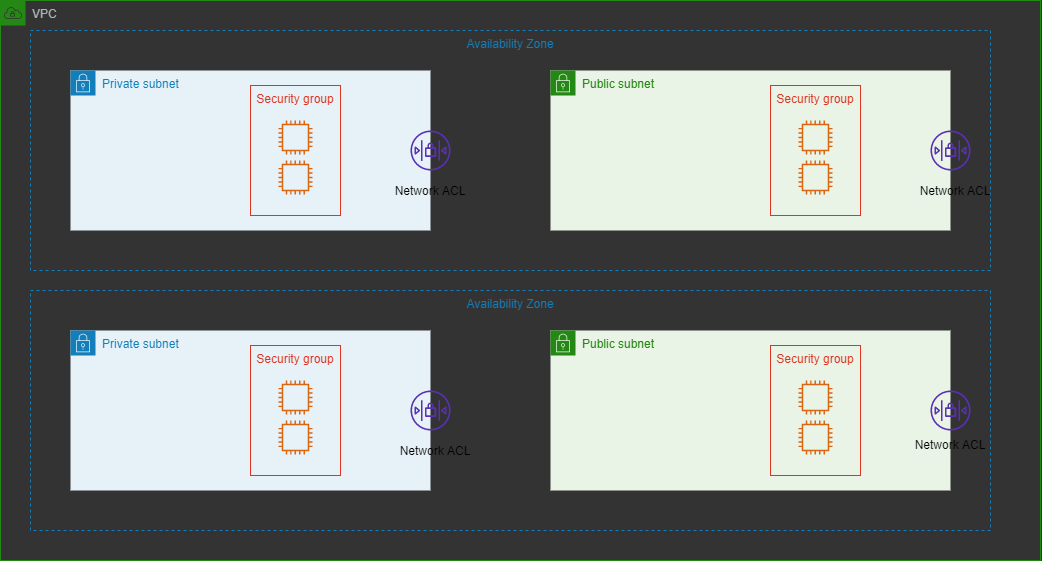

The diagram above was exported from draw.io. Its source (the exported page's mxGraphModel, read from the mxfile embedded in the PNG):
<mxGraphModel dx="1696" dy="1029" grid="1" gridSize="10" guides="1" tooltips="1" connect="1" arrows="1" fold="1" page="0" pageScale="1" pageWidth="827" pageHeight="1169" background="#333333" math="0" shadow="0">
  <root>
    <mxCell id="0" />
    <mxCell id="1" parent="0" />
    <mxCell id="Pjc-KMeR-e09_FtIa_at-1" value="VPC" style="points=[[0,0],[0.25,0],[0.5,0],[0.75,0],[1,0],[1,0.25],[1,0.5],[1,0.75],[1,1],[0.75,1],[0.5,1],[0.25,1],[0,1],[0,0.75],[0,0.5],[0,0.25]];outlineConnect=0;gradientColor=none;html=1;whiteSpace=wrap;fontSize=12;fontStyle=0;shape=mxgraph.aws4.group;grIcon=mxgraph.aws4.group_vpc;strokeColor=#248814;fillColor=none;verticalAlign=top;align=left;spacingLeft=30;fontColor=#AAB7B8;dashed=0;" vertex="1" parent="1">
      <mxGeometry x="-200" y="-320" width="1040" height="560" as="geometry" />
    </mxCell>
    <mxCell id="Pjc-KMeR-e09_FtIa_at-26" value="" style="group" vertex="1" connectable="0" parent="1">
      <mxGeometry x="-170" y="-290" width="970" height="240" as="geometry" />
    </mxCell>
    <mxCell id="Pjc-KMeR-e09_FtIa_at-2" value="Availability Zone" style="fillColor=none;strokeColor=#147EBA;dashed=1;verticalAlign=top;fontStyle=0;fontColor=#147EBA;" vertex="1" parent="Pjc-KMeR-e09_FtIa_at-26">
      <mxGeometry width="960" height="240" as="geometry" />
    </mxCell>
    <mxCell id="Pjc-KMeR-e09_FtIa_at-24" value="" style="group" vertex="1" connectable="0" parent="Pjc-KMeR-e09_FtIa_at-26">
      <mxGeometry x="40" y="40" width="405" height="160" as="geometry" />
    </mxCell>
    <mxCell id="Pjc-KMeR-e09_FtIa_at-4" value="Private subnet" style="points=[[0,0],[0.25,0],[0.5,0],[0.75,0],[1,0],[1,0.25],[1,0.5],[1,0.75],[1,1],[0.75,1],[0.5,1],[0.25,1],[0,1],[0,0.75],[0,0.5],[0,0.25]];outlineConnect=0;gradientColor=none;html=1;whiteSpace=wrap;fontSize=12;fontStyle=0;shape=mxgraph.aws4.group;grIcon=mxgraph.aws4.group_security_group;grStroke=0;strokeColor=#147EBA;fillColor=#E6F2F8;verticalAlign=top;align=left;spacingLeft=30;fontColor=#147EBA;dashed=0;" vertex="1" parent="Pjc-KMeR-e09_FtIa_at-24">
      <mxGeometry width="360" height="160" as="geometry" />
    </mxCell>
    <mxCell id="Pjc-KMeR-e09_FtIa_at-12" value="" style="outlineConnect=0;fontColor=#232F3E;gradientColor=none;fillColor=#5A30B5;strokeColor=none;dashed=0;verticalLabelPosition=bottom;verticalAlign=top;align=center;html=1;fontSize=12;fontStyle=0;aspect=fixed;pointerEvents=1;shape=mxgraph.aws4.network_access_control_list;" vertex="1" parent="Pjc-KMeR-e09_FtIa_at-24">
      <mxGeometry x="340" y="60" width="40" height="40" as="geometry" />
    </mxCell>
    <mxCell id="Pjc-KMeR-e09_FtIa_at-13" value="Security group" style="fillColor=none;strokeColor=#DD3522;verticalAlign=top;fontStyle=0;fontColor=#DD3522;" vertex="1" parent="Pjc-KMeR-e09_FtIa_at-24">
      <mxGeometry x="180" y="15" width="90" height="130" as="geometry" />
    </mxCell>
    <mxCell id="Pjc-KMeR-e09_FtIa_at-14" value="" style="outlineConnect=0;fontColor=#232F3E;gradientColor=none;fillColor=#D86613;strokeColor=none;dashed=0;verticalLabelPosition=bottom;verticalAlign=top;align=center;html=1;fontSize=12;fontStyle=0;aspect=fixed;pointerEvents=1;shape=mxgraph.aws4.instance2;" vertex="1" parent="Pjc-KMeR-e09_FtIa_at-24">
      <mxGeometry x="208" y="50" width="34" height="34" as="geometry" />
    </mxCell>
    <mxCell id="Pjc-KMeR-e09_FtIa_at-15" value="" style="outlineConnect=0;fontColor=#232F3E;gradientColor=none;fillColor=#D86613;strokeColor=none;dashed=0;verticalLabelPosition=bottom;verticalAlign=top;align=center;html=1;fontSize=12;fontStyle=0;aspect=fixed;pointerEvents=1;shape=mxgraph.aws4.instance2;" vertex="1" parent="Pjc-KMeR-e09_FtIa_at-24">
      <mxGeometry x="208" y="90" width="34" height="34" as="geometry" />
    </mxCell>
    <mxCell id="Pjc-KMeR-e09_FtIa_at-42" value="Network ACL" style="text;html=1;strokeColor=none;fillColor=none;align=center;verticalAlign=middle;whiteSpace=wrap;rounded=0;" vertex="1" parent="Pjc-KMeR-e09_FtIa_at-24">
      <mxGeometry x="315" y="110" width="90" height="20" as="geometry" />
    </mxCell>
    <mxCell id="Pjc-KMeR-e09_FtIa_at-25" value="" style="group" vertex="1" connectable="0" parent="Pjc-KMeR-e09_FtIa_at-26">
      <mxGeometry x="520" y="40" width="420" height="160" as="geometry" />
    </mxCell>
    <mxCell id="Pjc-KMeR-e09_FtIa_at-5" value="Public subnet" style="points=[[0,0],[0.25,0],[0.5,0],[0.75,0],[1,0],[1,0.25],[1,0.5],[1,0.75],[1,1],[0.75,1],[0.5,1],[0.25,1],[0,1],[0,0.75],[0,0.5],[0,0.25]];outlineConnect=0;gradientColor=none;html=1;whiteSpace=wrap;fontSize=12;fontStyle=0;shape=mxgraph.aws4.group;grIcon=mxgraph.aws4.group_security_group;grStroke=0;strokeColor=#248814;fillColor=#E9F3E6;verticalAlign=top;align=left;spacingLeft=30;fontColor=#248814;dashed=0;" vertex="1" parent="Pjc-KMeR-e09_FtIa_at-25">
      <mxGeometry width="400" height="160" as="geometry" />
    </mxCell>
    <mxCell id="Pjc-KMeR-e09_FtIa_at-16" value="Security group" style="fillColor=none;strokeColor=#DD3522;verticalAlign=top;fontStyle=0;fontColor=#DD3522;" vertex="1" parent="Pjc-KMeR-e09_FtIa_at-25">
      <mxGeometry x="220" y="15" width="90" height="130" as="geometry" />
    </mxCell>
    <mxCell id="Pjc-KMeR-e09_FtIa_at-17" value="" style="outlineConnect=0;fontColor=#232F3E;gradientColor=none;fillColor=#D86613;strokeColor=none;dashed=0;verticalLabelPosition=bottom;verticalAlign=top;align=center;html=1;fontSize=12;fontStyle=0;aspect=fixed;pointerEvents=1;shape=mxgraph.aws4.instance2;" vertex="1" parent="Pjc-KMeR-e09_FtIa_at-25">
      <mxGeometry x="248" y="50" width="34" height="34" as="geometry" />
    </mxCell>
    <mxCell id="Pjc-KMeR-e09_FtIa_at-18" value="" style="outlineConnect=0;fontColor=#232F3E;gradientColor=none;fillColor=#D86613;strokeColor=none;dashed=0;verticalLabelPosition=bottom;verticalAlign=top;align=center;html=1;fontSize=12;fontStyle=0;aspect=fixed;pointerEvents=1;shape=mxgraph.aws4.instance2;" vertex="1" parent="Pjc-KMeR-e09_FtIa_at-25">
      <mxGeometry x="248" y="90" width="34" height="34" as="geometry" />
    </mxCell>
    <mxCell id="Pjc-KMeR-e09_FtIa_at-19" value="" style="outlineConnect=0;fontColor=#232F3E;gradientColor=none;fillColor=#5A30B5;strokeColor=none;dashed=0;verticalLabelPosition=bottom;verticalAlign=top;align=center;html=1;fontSize=12;fontStyle=0;aspect=fixed;pointerEvents=1;shape=mxgraph.aws4.network_access_control_list;" vertex="1" parent="Pjc-KMeR-e09_FtIa_at-25">
      <mxGeometry x="380" y="60" width="40" height="40" as="geometry" />
    </mxCell>
    <mxCell id="Pjc-KMeR-e09_FtIa_at-59" value="Network ACL" style="text;html=1;strokeColor=none;fillColor=none;align=center;verticalAlign=middle;whiteSpace=wrap;rounded=0;" vertex="1" parent="Pjc-KMeR-e09_FtIa_at-26">
      <mxGeometry x="880" y="150" width="90" height="20" as="geometry" />
    </mxCell>
    <mxCell id="Pjc-KMeR-e09_FtIa_at-28" value="" style="group" vertex="1" connectable="0" parent="1">
      <mxGeometry x="-170" y="-30" width="965" height="240" as="geometry" />
    </mxCell>
    <mxCell id="Pjc-KMeR-e09_FtIa_at-29" value="Availability Zone" style="fillColor=none;strokeColor=#147EBA;dashed=1;verticalAlign=top;fontStyle=0;fontColor=#147EBA;" vertex="1" parent="Pjc-KMeR-e09_FtIa_at-28">
      <mxGeometry width="960" height="240" as="geometry" />
    </mxCell>
    <mxCell id="Pjc-KMeR-e09_FtIa_at-30" value="" style="group" vertex="1" connectable="0" parent="Pjc-KMeR-e09_FtIa_at-28">
      <mxGeometry x="40" y="40" width="380" height="160" as="geometry" />
    </mxCell>
    <mxCell id="Pjc-KMeR-e09_FtIa_at-31" value="Private subnet" style="points=[[0,0],[0.25,0],[0.5,0],[0.75,0],[1,0],[1,0.25],[1,0.5],[1,0.75],[1,1],[0.75,1],[0.5,1],[0.25,1],[0,1],[0,0.75],[0,0.5],[0,0.25]];outlineConnect=0;gradientColor=none;html=1;whiteSpace=wrap;fontSize=12;fontStyle=0;shape=mxgraph.aws4.group;grIcon=mxgraph.aws4.group_security_group;grStroke=0;strokeColor=#147EBA;fillColor=#E6F2F8;verticalAlign=top;align=left;spacingLeft=30;fontColor=#147EBA;dashed=0;" vertex="1" parent="Pjc-KMeR-e09_FtIa_at-30">
      <mxGeometry width="360" height="160" as="geometry" />
    </mxCell>
    <mxCell id="Pjc-KMeR-e09_FtIa_at-32" value="" style="outlineConnect=0;fontColor=#232F3E;gradientColor=none;fillColor=#5A30B5;strokeColor=none;dashed=0;verticalLabelPosition=bottom;verticalAlign=top;align=center;html=1;fontSize=12;fontStyle=0;aspect=fixed;pointerEvents=1;shape=mxgraph.aws4.network_access_control_list;" vertex="1" parent="Pjc-KMeR-e09_FtIa_at-30">
      <mxGeometry x="340" y="60" width="40" height="40" as="geometry" />
    </mxCell>
    <mxCell id="Pjc-KMeR-e09_FtIa_at-33" value="Security group" style="fillColor=none;strokeColor=#DD3522;verticalAlign=top;fontStyle=0;fontColor=#DD3522;" vertex="1" parent="Pjc-KMeR-e09_FtIa_at-30">
      <mxGeometry x="180" y="15" width="90" height="130" as="geometry" />
    </mxCell>
    <mxCell id="Pjc-KMeR-e09_FtIa_at-34" value="" style="outlineConnect=0;fontColor=#232F3E;gradientColor=none;fillColor=#D86613;strokeColor=none;dashed=0;verticalLabelPosition=bottom;verticalAlign=top;align=center;html=1;fontSize=12;fontStyle=0;aspect=fixed;pointerEvents=1;shape=mxgraph.aws4.instance2;" vertex="1" parent="Pjc-KMeR-e09_FtIa_at-30">
      <mxGeometry x="208" y="50" width="34" height="34" as="geometry" />
    </mxCell>
    <mxCell id="Pjc-KMeR-e09_FtIa_at-35" value="" style="outlineConnect=0;fontColor=#232F3E;gradientColor=none;fillColor=#D86613;strokeColor=none;dashed=0;verticalLabelPosition=bottom;verticalAlign=top;align=center;html=1;fontSize=12;fontStyle=0;aspect=fixed;pointerEvents=1;shape=mxgraph.aws4.instance2;" vertex="1" parent="Pjc-KMeR-e09_FtIa_at-30">
      <mxGeometry x="208" y="90" width="34" height="34" as="geometry" />
    </mxCell>
    <mxCell id="Pjc-KMeR-e09_FtIa_at-36" value="" style="group" vertex="1" connectable="0" parent="Pjc-KMeR-e09_FtIa_at-28">
      <mxGeometry x="520" y="40" width="445" height="160" as="geometry" />
    </mxCell>
    <mxCell id="Pjc-KMeR-e09_FtIa_at-37" value="Public subnet" style="points=[[0,0],[0.25,0],[0.5,0],[0.75,0],[1,0],[1,0.25],[1,0.5],[1,0.75],[1,1],[0.75,1],[0.5,1],[0.25,1],[0,1],[0,0.75],[0,0.5],[0,0.25]];outlineConnect=0;gradientColor=none;html=1;whiteSpace=wrap;fontSize=12;fontStyle=0;shape=mxgraph.aws4.group;grIcon=mxgraph.aws4.group_security_group;grStroke=0;strokeColor=#248814;fillColor=#E9F3E6;verticalAlign=top;align=left;spacingLeft=30;fontColor=#248814;dashed=0;" vertex="1" parent="Pjc-KMeR-e09_FtIa_at-36">
      <mxGeometry width="400" height="160" as="geometry" />
    </mxCell>
    <mxCell id="Pjc-KMeR-e09_FtIa_at-38" value="Security group" style="fillColor=none;strokeColor=#DD3522;verticalAlign=top;fontStyle=0;fontColor=#DD3522;" vertex="1" parent="Pjc-KMeR-e09_FtIa_at-36">
      <mxGeometry x="220" y="15" width="90" height="130" as="geometry" />
    </mxCell>
    <mxCell id="Pjc-KMeR-e09_FtIa_at-39" value="" style="outlineConnect=0;fontColor=#232F3E;gradientColor=none;fillColor=#D86613;strokeColor=none;dashed=0;verticalLabelPosition=bottom;verticalAlign=top;align=center;html=1;fontSize=12;fontStyle=0;aspect=fixed;pointerEvents=1;shape=mxgraph.aws4.instance2;" vertex="1" parent="Pjc-KMeR-e09_FtIa_at-36">
      <mxGeometry x="248" y="50" width="34" height="34" as="geometry" />
    </mxCell>
    <mxCell id="Pjc-KMeR-e09_FtIa_at-40" value="" style="outlineConnect=0;fontColor=#232F3E;gradientColor=none;fillColor=#D86613;strokeColor=none;dashed=0;verticalLabelPosition=bottom;verticalAlign=top;align=center;html=1;fontSize=12;fontStyle=0;aspect=fixed;pointerEvents=1;shape=mxgraph.aws4.instance2;" vertex="1" parent="Pjc-KMeR-e09_FtIa_at-36">
      <mxGeometry x="248" y="90" width="34" height="34" as="geometry" />
    </mxCell>
    <mxCell id="Pjc-KMeR-e09_FtIa_at-41" value="" style="outlineConnect=0;fontColor=#232F3E;gradientColor=none;fillColor=#5A30B5;strokeColor=none;dashed=0;verticalLabelPosition=bottom;verticalAlign=top;align=center;html=1;fontSize=12;fontStyle=0;aspect=fixed;pointerEvents=1;shape=mxgraph.aws4.network_access_control_list;" vertex="1" parent="Pjc-KMeR-e09_FtIa_at-36">
      <mxGeometry x="380" y="60" width="40" height="40" as="geometry" />
    </mxCell>
    <mxCell id="Pjc-KMeR-e09_FtIa_at-61" value="Network ACL" style="text;html=1;strokeColor=none;fillColor=none;align=center;verticalAlign=middle;whiteSpace=wrap;rounded=0;" vertex="1" parent="Pjc-KMeR-e09_FtIa_at-36">
      <mxGeometry x="355" y="104" width="90" height="20" as="geometry" />
    </mxCell>
    <mxCell id="Pjc-KMeR-e09_FtIa_at-60" value="Network ACL" style="text;html=1;strokeColor=none;fillColor=none;align=center;verticalAlign=middle;whiteSpace=wrap;rounded=0;" vertex="1" parent="Pjc-KMeR-e09_FtIa_at-28">
      <mxGeometry x="360" y="150" width="90" height="20" as="geometry" />
    </mxCell>
  </root>
</mxGraphModel>